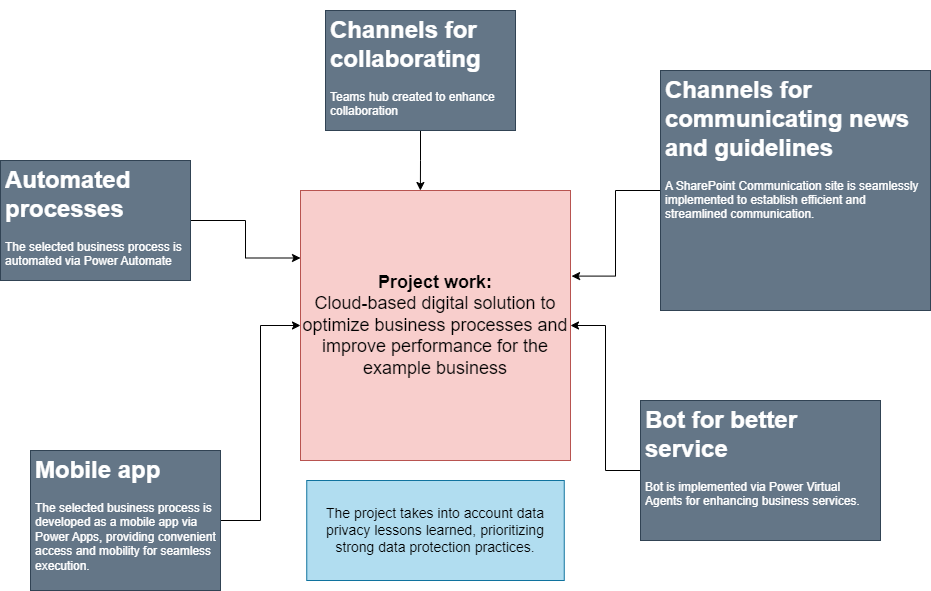

The diagram above was exported from draw.io. Its source (the exported page's mxGraphModel, read from the mxfile embedded in the PNG):
<mxGraphModel dx="1221" dy="698" grid="1" gridSize="10" guides="1" tooltips="1" connect="1" arrows="1" fold="1" page="1" pageScale="1" pageWidth="1100" pageHeight="850" math="0" shadow="0">
  <root>
    <mxCell id="0" />
    <mxCell id="1" parent="0" />
    <mxCell id="UHTgkAziXVNCAdwAMiEZ-3" value="&lt;font style=&quot;font-size: 18px;&quot;&gt;&lt;b&gt;Project work: &lt;/b&gt;&lt;br&gt;Cloud-based digital solution to optimize business processes and improve performance for the example business&lt;/font&gt;" style="whiteSpace=wrap;html=1;aspect=fixed;fillColor=#f8cecc;strokeColor=#b85450;" parent="1" vertex="1">
      <mxGeometry x="430" y="230" width="270" height="270" as="geometry" />
    </mxCell>
    <mxCell id="DNQsqP6kMyrSoQFL-A52-2" style="edgeStyle=orthogonalEdgeStyle;rounded=0;orthogonalLoop=1;jettySize=auto;html=1;entryX=0;entryY=0.25;entryDx=0;entryDy=0;" edge="1" parent="1" source="UHTgkAziXVNCAdwAMiEZ-5" target="UHTgkAziXVNCAdwAMiEZ-3">
      <mxGeometry relative="1" as="geometry" />
    </mxCell>
    <mxCell id="UHTgkAziXVNCAdwAMiEZ-5" value="&lt;h1&gt;Automated processes&lt;/h1&gt;&lt;p&gt;The selected business process is automated via Power Automate&lt;/p&gt;" style="text;html=1;strokeColor=#314354;fillColor=#647687;spacing=5;spacingTop=-20;whiteSpace=wrap;overflow=hidden;rounded=0;glass=0;fontColor=#ffffff;" parent="1" vertex="1">
      <mxGeometry x="130" y="200" width="190" height="120" as="geometry" />
    </mxCell>
    <mxCell id="DNQsqP6kMyrSoQFL-A52-3" style="edgeStyle=orthogonalEdgeStyle;rounded=0;orthogonalLoop=1;jettySize=auto;html=1;entryX=0.444;entryY=0;entryDx=0;entryDy=0;entryPerimeter=0;" edge="1" parent="1" source="UHTgkAziXVNCAdwAMiEZ-6" target="UHTgkAziXVNCAdwAMiEZ-3">
      <mxGeometry relative="1" as="geometry" />
    </mxCell>
    <mxCell id="UHTgkAziXVNCAdwAMiEZ-6" value="&lt;h1&gt;Channels for collaborating&lt;/h1&gt;&lt;p&gt;Teams hub created to enhance collaboration&lt;/p&gt;" style="text;html=1;strokeColor=#314354;fillColor=#647687;spacing=5;spacingTop=-20;whiteSpace=wrap;overflow=hidden;rounded=0;fontColor=#ffffff;" parent="1" vertex="1">
      <mxGeometry x="455" y="50" width="190" height="120" as="geometry" />
    </mxCell>
    <mxCell id="DNQsqP6kMyrSoQFL-A52-4" style="edgeStyle=orthogonalEdgeStyle;rounded=0;orthogonalLoop=1;jettySize=auto;html=1;entryX=1.004;entryY=0.317;entryDx=0;entryDy=0;entryPerimeter=0;" edge="1" parent="1" source="UHTgkAziXVNCAdwAMiEZ-7" target="UHTgkAziXVNCAdwAMiEZ-3">
      <mxGeometry relative="1" as="geometry" />
    </mxCell>
    <mxCell id="UHTgkAziXVNCAdwAMiEZ-7" value="&lt;h1&gt;Channels for communicating news and guidelines&lt;/h1&gt;&lt;p&gt;A SharePoint Communication site is seamlessly implemented to establish efficient and streamlined communication.&lt;/p&gt;" style="text;html=1;strokeColor=#314354;fillColor=#647687;spacing=5;spacingTop=-20;whiteSpace=wrap;overflow=hidden;rounded=0;fontColor=#ffffff;" parent="1" vertex="1">
      <mxGeometry x="790" y="110" width="270" height="240" as="geometry" />
    </mxCell>
    <mxCell id="DNQsqP6kMyrSoQFL-A52-6" style="edgeStyle=orthogonalEdgeStyle;rounded=0;orthogonalLoop=1;jettySize=auto;html=1;" edge="1" parent="1" source="UHTgkAziXVNCAdwAMiEZ-8" target="UHTgkAziXVNCAdwAMiEZ-3">
      <mxGeometry relative="1" as="geometry" />
    </mxCell>
    <mxCell id="UHTgkAziXVNCAdwAMiEZ-8" value="&lt;h1&gt;Mobile app&lt;/h1&gt;&lt;p&gt;The selected business process is developed as a mobile app via Power Apps, providing convenient access and mobility for seamless execution.&lt;/p&gt;" style="text;html=1;strokeColor=#314354;fillColor=#647687;spacing=5;spacingTop=-20;whiteSpace=wrap;overflow=hidden;rounded=0;glass=0;fontColor=#ffffff;" parent="1" vertex="1">
      <mxGeometry x="160" y="490" width="190" height="140" as="geometry" />
    </mxCell>
    <mxCell id="DNQsqP6kMyrSoQFL-A52-7" style="edgeStyle=orthogonalEdgeStyle;rounded=0;orthogonalLoop=1;jettySize=auto;html=1;" edge="1" parent="1" source="UHTgkAziXVNCAdwAMiEZ-9" target="UHTgkAziXVNCAdwAMiEZ-3">
      <mxGeometry relative="1" as="geometry" />
    </mxCell>
    <mxCell id="UHTgkAziXVNCAdwAMiEZ-9" value="&lt;h1&gt;Bot for better service&lt;/h1&gt;&lt;p&gt;Bot is implemented via Power Virtual Agents for enhancing business services.&amp;nbsp;&lt;/p&gt;" style="text;html=1;strokeColor=#314354;fillColor=#647687;spacing=5;spacingTop=-20;whiteSpace=wrap;overflow=hidden;rounded=0;glass=0;fontColor=#ffffff;" parent="1" vertex="1">
      <mxGeometry x="770" y="440" width="240" height="140" as="geometry" />
    </mxCell>
    <mxCell id="DNQsqP6kMyrSoQFL-A52-1" value="&lt;font style=&quot;font-size: 14px;&quot;&gt;The project takes into account data privacy lessons learned, prioritizing strong data protection practices.&lt;/font&gt;" style="text;html=1;strokeColor=#10739e;fillColor=#b1ddf0;align=center;verticalAlign=middle;whiteSpace=wrap;rounded=0;" vertex="1" parent="1">
      <mxGeometry x="436.25" y="520" width="257.5" height="100" as="geometry" />
    </mxCell>
  </root>
</mxGraphModel>